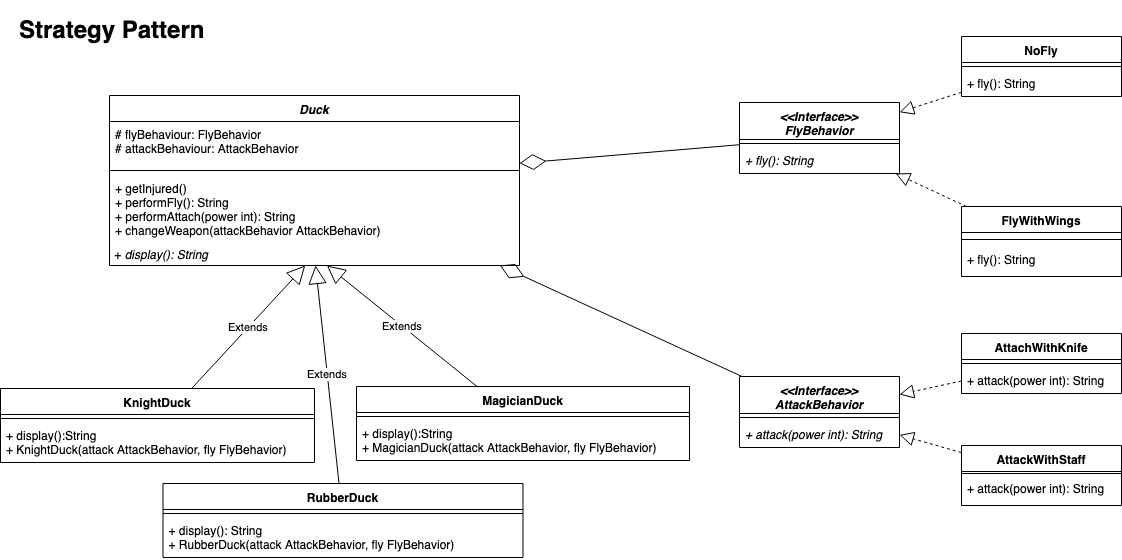

The diagram above was exported from draw.io. Its source (the exported page's mxGraphModel, read from the mxfile embedded in the PNG):
<mxGraphModel dx="1213" dy="1056" grid="1" gridSize="10" guides="1" tooltips="1" connect="1" arrows="1" fold="1" page="1" pageScale="1" pageWidth="1169" pageHeight="827" math="0" shadow="0">
  <root>
    <mxCell id="0" />
    <mxCell id="1" parent="0" />
    <mxCell id="ZJjZZLYEzJBeUDGXeDcy-1" value="Duck" style="swimlane;fontStyle=3;align=center;verticalAlign=top;childLayout=stackLayout;horizontal=1;startSize=26;horizontalStack=0;resizeParent=1;resizeParentMax=0;resizeLast=0;collapsible=1;marginBottom=0;" parent="1" vertex="1">
      <mxGeometry x="120" y="99" width="410" height="170" as="geometry" />
    </mxCell>
    <mxCell id="ZJjZZLYEzJBeUDGXeDcy-2" value="# flyBehaviour: FlyBehavior&#10;# attackBehaviour: AttackBehavior" style="text;strokeColor=none;fillColor=none;align=left;verticalAlign=top;spacingLeft=4;spacingRight=4;overflow=hidden;rotatable=0;points=[[0,0.5],[1,0.5]];portConstraint=eastwest;" parent="ZJjZZLYEzJBeUDGXeDcy-1" vertex="1">
      <mxGeometry y="26" width="410" height="44" as="geometry" />
    </mxCell>
    <mxCell id="ZJjZZLYEzJBeUDGXeDcy-3" value="" style="line;strokeWidth=1;fillColor=none;align=left;verticalAlign=middle;spacingTop=-1;spacingLeft=3;spacingRight=3;rotatable=0;labelPosition=right;points=[];portConstraint=eastwest;" parent="ZJjZZLYEzJBeUDGXeDcy-1" vertex="1">
      <mxGeometry y="70" width="410" height="10" as="geometry" />
    </mxCell>
    <mxCell id="ZJjZZLYEzJBeUDGXeDcy-4" value="+ getInjured()&#10;+ performFly(): String&#10;+ performAttach(power int): String&#10;+ changeWeapon(attackBehavior AttackBehavior)" style="text;strokeColor=none;fillColor=none;align=left;verticalAlign=top;spacingLeft=4;spacingRight=4;overflow=hidden;rotatable=0;points=[[0,0.5],[1,0.5]];portConstraint=eastwest;fontStyle=0" parent="ZJjZZLYEzJBeUDGXeDcy-1" vertex="1">
      <mxGeometry y="80" width="410" height="70" as="geometry" />
    </mxCell>
    <mxCell id="ZJjZZLYEzJBeUDGXeDcy-60" value="&amp;nbsp;+ &lt;i&gt;display(): String&lt;/i&gt;" style="text;html=1;resizable=0;points=[];autosize=1;align=left;verticalAlign=top;spacingTop=-4;" parent="ZJjZZLYEzJBeUDGXeDcy-1" vertex="1">
      <mxGeometry y="150" width="410" height="20" as="geometry" />
    </mxCell>
    <mxCell id="ZJjZZLYEzJBeUDGXeDcy-5" value="&lt;&lt;Interface&gt;&gt;&#10;FlyBehavior" style="swimlane;fontStyle=3;align=center;verticalAlign=top;childLayout=stackLayout;horizontal=1;startSize=37;horizontalStack=0;resizeParent=1;resizeParentMax=0;resizeLast=0;collapsible=1;marginBottom=0;" parent="1" vertex="1">
      <mxGeometry x="750" y="106" width="160" height="71" as="geometry" />
    </mxCell>
    <mxCell id="ZJjZZLYEzJBeUDGXeDcy-7" value="" style="line;strokeWidth=1;fillColor=none;align=left;verticalAlign=middle;spacingTop=-1;spacingLeft=3;spacingRight=3;rotatable=0;labelPosition=right;points=[];portConstraint=eastwest;" parent="ZJjZZLYEzJBeUDGXeDcy-5" vertex="1">
      <mxGeometry y="37" width="160" height="8" as="geometry" />
    </mxCell>
    <mxCell id="ZJjZZLYEzJBeUDGXeDcy-8" value="+ fly(): String" style="text;strokeColor=none;fillColor=none;align=left;verticalAlign=top;spacingLeft=4;spacingRight=4;overflow=hidden;rotatable=0;points=[[0,0.5],[1,0.5]];portConstraint=eastwest;fontStyle=2" parent="ZJjZZLYEzJBeUDGXeDcy-5" vertex="1">
      <mxGeometry y="45" width="160" height="26" as="geometry" />
    </mxCell>
    <mxCell id="ZJjZZLYEzJBeUDGXeDcy-9" value="KnightDuck" style="swimlane;fontStyle=1;align=center;verticalAlign=top;childLayout=stackLayout;horizontal=1;startSize=26;horizontalStack=0;resizeParent=1;resizeParentMax=0;resizeLast=0;collapsible=1;marginBottom=0;" parent="1" vertex="1">
      <mxGeometry x="11" y="392" width="314" height="74" as="geometry" />
    </mxCell>
    <mxCell id="ZJjZZLYEzJBeUDGXeDcy-11" value="" style="line;strokeWidth=1;fillColor=none;align=left;verticalAlign=middle;spacingTop=-1;spacingLeft=3;spacingRight=3;rotatable=0;labelPosition=right;points=[];portConstraint=eastwest;" parent="ZJjZZLYEzJBeUDGXeDcy-9" vertex="1">
      <mxGeometry y="26" width="314" height="8" as="geometry" />
    </mxCell>
    <mxCell id="ZJjZZLYEzJBeUDGXeDcy-12" value="+ display():String&#10;+ KnightDuck(attack AttackBehavior, fly FlyBehavior)" style="text;strokeColor=none;fillColor=none;align=left;verticalAlign=top;spacingLeft=4;spacingRight=4;overflow=hidden;rotatable=0;points=[[0,0.5],[1,0.5]];portConstraint=eastwest;" parent="ZJjZZLYEzJBeUDGXeDcy-9" vertex="1">
      <mxGeometry y="34" width="314" height="40" as="geometry" />
    </mxCell>
    <mxCell id="ZJjZZLYEzJBeUDGXeDcy-13" value="MagicianDuck" style="swimlane;fontStyle=1;align=center;verticalAlign=top;childLayout=stackLayout;horizontal=1;startSize=26;horizontalStack=0;resizeParent=1;resizeParentMax=0;resizeLast=0;collapsible=1;marginBottom=0;" parent="1" vertex="1">
      <mxGeometry x="367" y="390" width="333" height="74" as="geometry" />
    </mxCell>
    <mxCell id="ZJjZZLYEzJBeUDGXeDcy-15" value="" style="line;strokeWidth=1;fillColor=none;align=left;verticalAlign=middle;spacingTop=-1;spacingLeft=3;spacingRight=3;rotatable=0;labelPosition=right;points=[];portConstraint=eastwest;" parent="ZJjZZLYEzJBeUDGXeDcy-13" vertex="1">
      <mxGeometry y="26" width="333" height="8" as="geometry" />
    </mxCell>
    <mxCell id="ZJjZZLYEzJBeUDGXeDcy-16" value="+ display():String&#10;+ MagicianDuck(attack AttackBehavior, fly FlyBehavior)&#10;" style="text;strokeColor=none;fillColor=none;align=left;verticalAlign=top;spacingLeft=4;spacingRight=4;overflow=hidden;rotatable=0;points=[[0,0.5],[1,0.5]];portConstraint=eastwest;" parent="ZJjZZLYEzJBeUDGXeDcy-13" vertex="1">
      <mxGeometry y="34" width="333" height="40" as="geometry" />
    </mxCell>
    <mxCell id="ZJjZZLYEzJBeUDGXeDcy-17" value="Extends" style="endArrow=block;endSize=16;endFill=0;html=1;" parent="1" source="ZJjZZLYEzJBeUDGXeDcy-9" target="ZJjZZLYEzJBeUDGXeDcy-60" edge="1">
      <mxGeometry width="160" relative="1" as="geometry">
        <mxPoint x="26.5" y="509" as="sourcePoint" />
        <mxPoint x="186.5" y="509" as="targetPoint" />
      </mxGeometry>
    </mxCell>
    <mxCell id="ZJjZZLYEzJBeUDGXeDcy-18" value="Extends" style="endArrow=block;endSize=16;endFill=0;html=1;" parent="1" source="ZJjZZLYEzJBeUDGXeDcy-13" target="ZJjZZLYEzJBeUDGXeDcy-60" edge="1">
      <mxGeometry width="160" relative="1" as="geometry">
        <mxPoint x="116.5" y="409" as="sourcePoint" />
        <mxPoint x="185.25" y="332" as="targetPoint" />
      </mxGeometry>
    </mxCell>
    <mxCell id="ZJjZZLYEzJBeUDGXeDcy-21" value="NoFly" style="swimlane;fontStyle=1;align=center;verticalAlign=top;childLayout=stackLayout;horizontal=1;startSize=26;horizontalStack=0;resizeParent=1;resizeParentMax=0;resizeLast=0;collapsible=1;marginBottom=0;" parent="1" vertex="1">
      <mxGeometry x="972" y="40" width="160" height="60" as="geometry" />
    </mxCell>
    <mxCell id="ZJjZZLYEzJBeUDGXeDcy-23" value="" style="line;strokeWidth=1;fillColor=none;align=left;verticalAlign=middle;spacingTop=-1;spacingLeft=3;spacingRight=3;rotatable=0;labelPosition=right;points=[];portConstraint=eastwest;" parent="ZJjZZLYEzJBeUDGXeDcy-21" vertex="1">
      <mxGeometry y="26" width="160" height="8" as="geometry" />
    </mxCell>
    <mxCell id="ZJjZZLYEzJBeUDGXeDcy-24" value="+ fly(): String" style="text;strokeColor=none;fillColor=none;align=left;verticalAlign=top;spacingLeft=4;spacingRight=4;overflow=hidden;rotatable=0;points=[[0,0.5],[1,0.5]];portConstraint=eastwest;" parent="ZJjZZLYEzJBeUDGXeDcy-21" vertex="1">
      <mxGeometry y="34" width="160" height="26" as="geometry" />
    </mxCell>
    <mxCell id="ZJjZZLYEzJBeUDGXeDcy-25" value="FlyWithWings" style="swimlane;fontStyle=1;align=center;verticalAlign=top;childLayout=stackLayout;horizontal=1;startSize=26;horizontalStack=0;resizeParent=1;resizeParentMax=0;resizeLast=0;collapsible=1;marginBottom=0;" parent="1" vertex="1">
      <mxGeometry x="972" y="210" width="160" height="70" as="geometry" />
    </mxCell>
    <mxCell id="ZJjZZLYEzJBeUDGXeDcy-27" value="" style="line;strokeWidth=1;fillColor=none;align=left;verticalAlign=middle;spacingTop=-1;spacingLeft=3;spacingRight=3;rotatable=0;labelPosition=right;points=[];portConstraint=eastwest;" parent="ZJjZZLYEzJBeUDGXeDcy-25" vertex="1">
      <mxGeometry y="26" width="160" height="14" as="geometry" />
    </mxCell>
    <mxCell id="ZJjZZLYEzJBeUDGXeDcy-28" value="+ fly(): String" style="text;strokeColor=none;fillColor=none;align=left;verticalAlign=top;spacingLeft=4;spacingRight=4;overflow=hidden;rotatable=0;points=[[0,0.5],[1,0.5]];portConstraint=eastwest;" parent="ZJjZZLYEzJBeUDGXeDcy-25" vertex="1">
      <mxGeometry y="40" width="160" height="30" as="geometry" />
    </mxCell>
    <mxCell id="ZJjZZLYEzJBeUDGXeDcy-35" value="RubberDuck" style="swimlane;fontStyle=1;align=center;verticalAlign=top;childLayout=stackLayout;horizontal=1;startSize=26;horizontalStack=0;resizeParent=1;resizeParentMax=0;resizeLast=0;collapsible=1;marginBottom=0;" parent="1" vertex="1">
      <mxGeometry x="173.5" y="487" width="360" height="74" as="geometry" />
    </mxCell>
    <mxCell id="ZJjZZLYEzJBeUDGXeDcy-37" value="" style="line;strokeWidth=1;fillColor=none;align=left;verticalAlign=middle;spacingTop=-1;spacingLeft=3;spacingRight=3;rotatable=0;labelPosition=right;points=[];portConstraint=eastwest;" parent="ZJjZZLYEzJBeUDGXeDcy-35" vertex="1">
      <mxGeometry y="26" width="360" height="8" as="geometry" />
    </mxCell>
    <mxCell id="ZJjZZLYEzJBeUDGXeDcy-38" value="+ display(): String&#10;+ RubberDuck(attack AttackBehavior, fly FlyBehavior)&#10;" style="text;strokeColor=none;fillColor=none;align=left;verticalAlign=top;spacingLeft=4;spacingRight=4;overflow=hidden;rotatable=0;points=[[0,0.5],[1,0.5]];portConstraint=eastwest;" parent="ZJjZZLYEzJBeUDGXeDcy-35" vertex="1">
      <mxGeometry y="34" width="360" height="40" as="geometry" />
    </mxCell>
    <mxCell id="ZJjZZLYEzJBeUDGXeDcy-44" value="Extends" style="endArrow=block;endSize=16;endFill=0;html=1;" parent="1" source="ZJjZZLYEzJBeUDGXeDcy-35" target="ZJjZZLYEzJBeUDGXeDcy-60" edge="1">
      <mxGeometry width="160" relative="1" as="geometry">
        <mxPoint x="347" y="490" as="sourcePoint" />
        <mxPoint x="315" y="290" as="targetPoint" />
      </mxGeometry>
    </mxCell>
    <mxCell id="ZJjZZLYEzJBeUDGXeDcy-46" value="&lt;&lt;Interface&gt;&gt;&#10;AttackBehavior" style="swimlane;fontStyle=3;align=center;verticalAlign=top;childLayout=stackLayout;horizontal=1;startSize=37;horizontalStack=0;resizeParent=1;resizeParentMax=0;resizeLast=0;collapsible=1;marginBottom=0;" parent="1" vertex="1">
      <mxGeometry x="750" y="380" width="160" height="71" as="geometry" />
    </mxCell>
    <mxCell id="ZJjZZLYEzJBeUDGXeDcy-47" value="" style="line;strokeWidth=1;fillColor=none;align=left;verticalAlign=middle;spacingTop=-1;spacingLeft=3;spacingRight=3;rotatable=0;labelPosition=right;points=[];portConstraint=eastwest;" parent="ZJjZZLYEzJBeUDGXeDcy-46" vertex="1">
      <mxGeometry y="37" width="160" height="8" as="geometry" />
    </mxCell>
    <mxCell id="ZJjZZLYEzJBeUDGXeDcy-48" value="+ attack(power int): String" style="text;strokeColor=none;fillColor=none;align=left;verticalAlign=top;spacingLeft=4;spacingRight=4;overflow=hidden;rotatable=0;points=[[0,0.5],[1,0.5]];portConstraint=eastwest;fontStyle=2" parent="ZJjZZLYEzJBeUDGXeDcy-46" vertex="1">
      <mxGeometry y="45" width="160" height="26" as="geometry" />
    </mxCell>
    <mxCell id="ZJjZZLYEzJBeUDGXeDcy-49" value="AttachWithKnife" style="swimlane;fontStyle=1;align=center;verticalAlign=top;childLayout=stackLayout;horizontal=1;startSize=26;horizontalStack=0;resizeParent=1;resizeParentMax=0;resizeLast=0;collapsible=1;marginBottom=0;" parent="1" vertex="1">
      <mxGeometry x="972" y="337" width="160" height="60" as="geometry" />
    </mxCell>
    <mxCell id="ZJjZZLYEzJBeUDGXeDcy-50" value="" style="line;strokeWidth=1;fillColor=none;align=left;verticalAlign=middle;spacingTop=-1;spacingLeft=3;spacingRight=3;rotatable=0;labelPosition=right;points=[];portConstraint=eastwest;" parent="ZJjZZLYEzJBeUDGXeDcy-49" vertex="1">
      <mxGeometry y="26" width="160" height="8" as="geometry" />
    </mxCell>
    <mxCell id="ZJjZZLYEzJBeUDGXeDcy-51" value="+ attack(power int): String" style="text;strokeColor=none;fillColor=none;align=left;verticalAlign=top;spacingLeft=4;spacingRight=4;overflow=hidden;rotatable=0;points=[[0,0.5],[1,0.5]];portConstraint=eastwest;" parent="ZJjZZLYEzJBeUDGXeDcy-49" vertex="1">
      <mxGeometry y="34" width="160" height="26" as="geometry" />
    </mxCell>
    <mxCell id="ZJjZZLYEzJBeUDGXeDcy-52" value="AttackWithStaff" style="swimlane;fontStyle=1;align=center;verticalAlign=top;childLayout=stackLayout;horizontal=1;startSize=26;horizontalStack=0;resizeParent=1;resizeParentMax=0;resizeLast=0;collapsible=1;marginBottom=0;" parent="1" vertex="1">
      <mxGeometry x="972" y="449" width="160" height="60" as="geometry" />
    </mxCell>
    <mxCell id="ZJjZZLYEzJBeUDGXeDcy-53" value="" style="line;strokeWidth=1;fillColor=none;align=left;verticalAlign=middle;spacingTop=-1;spacingLeft=3;spacingRight=3;rotatable=0;labelPosition=right;points=[];portConstraint=eastwest;" parent="ZJjZZLYEzJBeUDGXeDcy-52" vertex="1">
      <mxGeometry y="26" width="160" height="4" as="geometry" />
    </mxCell>
    <mxCell id="ZJjZZLYEzJBeUDGXeDcy-54" value="+ attack(power int): String" style="text;strokeColor=none;fillColor=none;align=left;verticalAlign=top;spacingLeft=4;spacingRight=4;overflow=hidden;rotatable=0;points=[[0,0.5],[1,0.5]];portConstraint=eastwest;" parent="ZJjZZLYEzJBeUDGXeDcy-52" vertex="1">
      <mxGeometry y="30" width="160" height="30" as="geometry" />
    </mxCell>
    <mxCell id="o55KzYAoFAuYgauU8dou-2" value="&lt;h1&gt;Strategy Pattern&lt;/h1&gt;" style="text;html=1;strokeColor=none;fillColor=none;spacing=5;spacingTop=-20;whiteSpace=wrap;overflow=hidden;rounded=0;" parent="1" vertex="1">
      <mxGeometry x="25" y="14" width="255" height="56" as="geometry" />
    </mxCell>
    <mxCell id="o55KzYAoFAuYgauU8dou-3" value="" style="endArrow=diamondThin;endFill=0;endSize=24;html=1;" parent="1" source="ZJjZZLYEzJBeUDGXeDcy-5" target="ZJjZZLYEzJBeUDGXeDcy-1" edge="1">
      <mxGeometry width="160" relative="1" as="geometry">
        <mxPoint x="580" y="60" as="sourcePoint" />
        <mxPoint x="670" y="110" as="targetPoint" />
      </mxGeometry>
    </mxCell>
    <mxCell id="o55KzYAoFAuYgauU8dou-4" value="" style="endArrow=diamondThin;endFill=0;endSize=24;html=1;" parent="1" source="ZJjZZLYEzJBeUDGXeDcy-46" target="ZJjZZLYEzJBeUDGXeDcy-1" edge="1">
      <mxGeometry width="160" relative="1" as="geometry">
        <mxPoint x="600" y="310" as="sourcePoint" />
        <mxPoint x="680" y="250" as="targetPoint" />
      </mxGeometry>
    </mxCell>
    <mxCell id="o55KzYAoFAuYgauU8dou-5" value="" style="endArrow=block;dashed=1;endFill=0;endSize=12;html=1;" parent="1" source="ZJjZZLYEzJBeUDGXeDcy-52" target="ZJjZZLYEzJBeUDGXeDcy-46" edge="1">
      <mxGeometry width="160" relative="1" as="geometry">
        <mxPoint x="10" y="600" as="sourcePoint" />
        <mxPoint x="170" y="600" as="targetPoint" />
      </mxGeometry>
    </mxCell>
    <mxCell id="o55KzYAoFAuYgauU8dou-6" value="" style="endArrow=block;dashed=1;endFill=0;endSize=12;html=1;" parent="1" source="ZJjZZLYEzJBeUDGXeDcy-49" target="ZJjZZLYEzJBeUDGXeDcy-46" edge="1">
      <mxGeometry width="160" relative="1" as="geometry">
        <mxPoint x="982" y="466.117117117117" as="sourcePoint" />
        <mxPoint x="920" y="448.38288288288277" as="targetPoint" />
      </mxGeometry>
    </mxCell>
    <mxCell id="o55KzYAoFAuYgauU8dou-7" value="" style="endArrow=block;dashed=1;endFill=0;endSize=12;html=1;" parent="1" source="ZJjZZLYEzJBeUDGXeDcy-25" target="ZJjZZLYEzJBeUDGXeDcy-5" edge="1">
      <mxGeometry width="160" relative="1" as="geometry">
        <mxPoint x="982" y="394.47747747747735" as="sourcePoint" />
        <mxPoint x="920" y="408.0225225225224" as="targetPoint" />
      </mxGeometry>
    </mxCell>
    <mxCell id="o55KzYAoFAuYgauU8dou-8" value="" style="endArrow=block;dashed=1;endFill=0;endSize=12;html=1;" parent="1" source="ZJjZZLYEzJBeUDGXeDcy-21" target="ZJjZZLYEzJBeUDGXeDcy-5" edge="1">
      <mxGeometry width="160" relative="1" as="geometry">
        <mxPoint x="986.927536231884" y="220" as="sourcePoint" />
        <mxPoint x="916.144927536232" y="187" as="targetPoint" />
      </mxGeometry>
    </mxCell>
  </root>
</mxGraphModel>